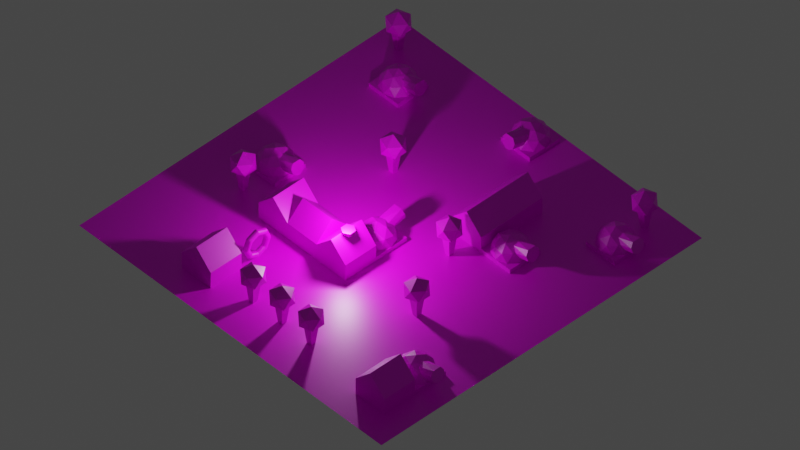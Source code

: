 # Source: assets.blend  (saved by Blender 2.93.21; exported with 4.5.12 LTS)
import bpy
from mathutils import Matrix  # noqa: F401  (used for matrix-valued properties, if any)

bpy.ops.wm.read_factory_settings(use_empty=True)
scene = bpy.context.scene
scene.name = 'Scene'

# ---- collections
col_collection = bpy.data.collections.new('Collection'); scene.collection.children.link(col_collection)

# ---- images (referenced by path relative to the original .blend; pixels are not part of the script)
import os
ASSET_DIR = os.environ.get("B2B_ASSET_DIR", "")  # directory of the original .blend (textures are referenced by path, not embedded)
HERE = os.path.dirname(os.path.abspath(__file__))  # packed textures are extracted next to this script under _unpacked/

def load_image(name, relpath, width, height, colorspace="sRGB"):
    """Load a texture the original file referenced (path relative to the .blend, or extracted next to this script)."""
    p = next((c for c in (os.path.join(HERE, relpath), os.path.join(ASSET_DIR, relpath)) if relpath and os.path.exists(c)), "")
    if p:
        img = bpy.data.images.load(p, check_existing=True)
        img.name = name
    else:  # same state as the original file: an image datablock whose file is absent (Cycles renders it pink)
        img = bpy.data.images.new(name, width, height)
        img.source = "FILE"
        img.filepath = "//" + (relpath or name)
    img.colorspace_settings.name = colorspace
    return img
img_sweet24_1x_png = load_image('sweet24-1x.png', 'sweet24-1x.png', 1024, 1024, 'sRGB')

# ---- materials (node trees are filled in below, after node groups)
mat_material = bpy.data.materials.new('Material')
mat_material.alpha_threshold = 0.0
mat_material.use_transparent_shadow = False
mat_material.line_color = (0.0, 0.0, 0.0, 1.0)

# ---- material node trees
mat_material.use_nodes = True; mat_material.node_tree.nodes.clear()
_N = mat_material.node_tree.nodes; _L = mat_material.node_tree.links
n0 = _N.new('ShaderNodeOutputMaterial'); n0.name = 'Material Output'; n0.location = (300, 300)
n1 = _N.new('ShaderNodeBsdfPrincipled'); n1.name = 'Principled BSDF'; n1.location = (10, 300)
n1.distribution = 'GGX'
n1.subsurface_method = 'BURLEY'
n1.inputs[2].default_value = 0.4
n1.inputs[3].default_value = 1.45
n1.inputs[27].default_value = (0.0, 0.0, 0.0, 1.0)
n1.inputs[28].default_value = 1.0
n2 = _N.new('ShaderNodeTexImage'); n2.name = 'Image Texture'; n2.location = (-280, 260)
n2.image = img_sweet24_1x_png
n2.interpolation = 'Closest'
_L.new(n1.outputs[0], n0.inputs[0])
_L.new(n2.outputs[0], n1.inputs[0])
n0.is_active_output = True

# ---- world
world_world = bpy.data.worlds.new('World'); scene.world = world_world
world_world.use_nodes = True; world_world.node_tree.nodes.clear()
_N = world_world.node_tree.nodes; _L = world_world.node_tree.links
n0 = _N.new('ShaderNodeOutputWorld'); n0.name = 'World Output'; n0.location = (300, 300)
n1 = _N.new('ShaderNodeBackground'); n1.name = 'Background'; n1.location = (10, 300)
n1.inputs[0].default_value = (0.05088, 0.05088, 0.05088, 1.0)
_L.new(n1.outputs[0], n0.inputs[0])
n0.is_active_output = True
world_world.color = (0.05088, 0.05088, 0.05088)
world_world.use_sun_shadow = False
world_world.sun_shadow_jitter_overblur = 0.0

# ---- cameras
cam_camera = bpy.data.cameras.new('Camera')
cam_camera.type = 'ORTHO'
cam_camera.clip_end = 100.0
cam_camera.lens = 37.0
cam_camera.ortho_scale = 37.91

# ---- lights
light_point = bpy.data.lights.new('Point', 'POINT')
light_point.transmission_factor = 0.0
light_point.energy = 1000.0
light_point.shadow_soft_size = 0.25
light_point.shadow_maximum_resolution = 0.006
light_point.use_absolute_resolution = True

# ---- meshes
me_cube = bpy.data.meshes.new('Cube')
me_cube.from_pydata([(1.397, 0.2693, 5.17), (0.4557, 0.3334, 3.999), (1.463, 0.449, 4.128), (1.541, 0.3859, 2.899), (1.585, 0.1171, 2.202), (1.585, -0.04775, 2.202), (1.541, -0.3166, 2.899), (1.463, -0.3796, 4.128), (1.397, -0.2, 5.17), (0.0, 0.0, -3.0), (0.2764, -0.8506, 2.789), (-0.7236, -0.5257, 2.789), (-0.7236, 0.5257, 2.789), (0.2764, 0.8506, 2.789), (0.0, 0.0, 5.0), (-0.1625, -0.5, -2.403), (0.4253, -0.309, -2.403), (0.2629, -0.809, -1.103), (0.8506, 0.0, -1.103), (0.4253, 0.309, -2.403), (-0.5257, 0.0, -2.403), (-0.6882, -0.5, -1.103), (-0.1625, 0.5, -2.403), (-0.6882, 0.5, -1.103), (0.2629, 0.809, -1.103), (0.9511, -0.309, 1.0), (0.9511, 0.309, 1.0), (0.0, -1.0, 1.0), (0.5878, -0.809, 1.0), (-0.9511, -0.309, 1.0), (-0.5878, -0.809, 1.0), (-0.5878, 0.809, 1.0), (-0.9511, 0.309, 1.0), (0.5878, 0.809, 1.0), (0.0, 1.0, 1.0), (0.6882, -0.5, 3.103), (-0.2629, -0.809, 3.103), (-0.8506, 0.0, 3.103), (-0.2629, 0.809, 3.103), (0.6882, 0.5, 3.103), (0.1625, -0.5, 4.403), (-0.4253, -0.309, 4.403), (-0.4253, 0.309, 4.403), (0.1625, 0.5, 4.403), (1.0, 1.0, 1.0), (1.0, 1.0, -1.0), (1.0, -1.0, 1.0), (1.0, -1.0, -1.0), (-1.0, 1.0, 1.0), (-1.0, 1.0, -1.0), (-1.0, -1.0, 1.0), (-1.0, -1.0, -1.0), (-0.5532, -0.6149, -1.0), (-0.6833, -0.5151, -1.0), (0.2788, 0.809, -1.0), (0.25, 0.8184, -1.0), (-0.6833, 0.5151, -1.0), (-0.7011, 0.4906, -1.0), (-0.7558, 0.3361, -1.0), (0.0861, 0.8227, -1.0), (-0.7011, -0.4906, -1.0), (-0.7558, -0.3361, -1.0), (-0.5532, 0.6149, -1.0), (0.0861, -0.8227, -1.0), (0.25, -0.8184, -1.0), (0.809, -0.1723, -1.0), (0.8556, -0.01513, -1.0), (0.4139, 0.7162, -1.0), (0.2788, -0.809, -1.0), (0.4139, -0.7162, -1.0), (0.8556, 0.01513, -1.0), (0.809, 0.1723, -1.0), (-0.8462, 0.0, -1.0), (0.6846, 0.4974, -1.0), (0.6846, -0.4974, -1.0), (-0.2615, 0.8048, -1.0), (-0.2615, -0.8048, -1.0), (-0.6809, 0.6809, 1.0), (0.4922, -0.2682, 4.004), (0.4842, -0.2621, 4.035), (0.4298, 0.03577, 4.482), (0.4545, 0.09808, 4.403), (0.4506, 0.2835, 4.079), (0.4309, 0.03329, 4.483), (0.4684, 0.0, 4.468), (0.4886, -0.05113, 4.403), (0.7189, -0.3861, 3.103), (0.7371, -0.3813, 3.028), (0.7567, -0.3717, 2.854), (0.6336, -0.3321, 3.539), (0.7047, 0.4556, 3.083), (0.7067, 0.455, 3.075), (0.7317, 0.4428, 2.853), (0.4578, 0.337, 3.965), (0.6657, 0.4309, 3.283), (0.845, 0.3469, 1.997), (0.8873, 0.2707, 1.833), (0.8666, -0.2788, 2.025), (0.9126, -0.1958, 1.847), (0.9346, 0.008541, 1.52), (0.9346, 0.06078, 1.52), (0.9282, 0.1841, 1.723), (0.9253, -0.1687, 1.812)], [], [(0, 2, 1), (2, 90, 94, 93, 1), (2, 3, 92, 91, 90), (3, 95, 92), (8, 7, 6, 5, 4, 3, 2, 0), (3, 4, 96, 95), (4, 100, 101, 96), (4, 5, 99, 100), (9, 16, 15), (9, 15, 20), (9, 20, 22), (9, 22, 19), (10, 35, 40), (11, 36, 41), (12, 37, 42), (13, 38, 43), (39, 13, 43), (43, 42, 14), (43, 38, 42), (38, 12, 42), (42, 41, 14), (42, 37, 41), (37, 11, 41), (41, 40, 14), (41, 36, 40), (36, 10, 40), (40, 85, 84, 14), (40, 35, 89, 78, 79, 85), (35, 87, 86, 89), (26, 39, 91, 92, 95, 96, 101), (26, 33, 39), (33, 13, 39), (34, 38, 13), (34, 31, 38), (31, 12, 38), (32, 37, 12), (32, 29, 37), (29, 11, 37), (30, 36, 11), (30, 27, 36), (27, 10, 36), (28, 35, 10), (28, 25, 35), (25, 102, 98, 97, 88, 87, 35), (33, 34, 13), (24, 59, 55), (31, 77, 32, 12), (23, 58, 57), (29, 30, 11), (21, 52, 53), (27, 28, 10), (17, 69, 68), (25, 26, 101, 100, 99, 102), (18, 71, 70), (19, 24, 67, 73), (19, 22, 24), (22, 75, 59, 24), (22, 23, 62, 75), (22, 20, 23), (20, 72, 58, 23), (20, 21, 61, 72), (20, 15, 21), (15, 76, 52, 21), (18, 19, 73, 71), (18, 16, 19), (16, 9, 19), (15, 17, 63, 76), (15, 16, 17), (16, 74, 69, 17), (44, 34, 33, 26, 25, 28, 27, 46), (47, 46, 27, 50, 51), (51, 50, 48, 49), (49, 45, 47, 66, 70, 71, 73, 67, 54, 55, 59, 75, 62, 56, 57, 58, 72), (45, 44, 46, 47), (49, 48, 34, 44, 45), (56, 62, 23), (61, 60, 53, 52, 76, 63, 64, 68, 69, 74, 65, 66, 47, 51, 49, 72), (64, 63, 17), (60, 61, 21), (32, 77, 31), (57, 56, 23), (70, 66, 18), (53, 60, 21), (66, 65, 18), (68, 64, 17), (54, 67, 24), (55, 54, 24), (27, 30, 29, 32, 31, 34, 48, 50), (65, 74, 16, 18), (81, 82, 93, 94, 39, 43), (97, 98, 5, 6), (82, 81, 80, 0, 1), (84, 83, 80, 81, 43, 14), (98, 102, 99, 5), (93, 82, 1), (88, 97, 6), (79, 78, 7, 8), (80, 83, 8, 0), (83, 84, 85, 79, 8), (94, 90, 91, 39), (78, 89, 86, 7), (86, 87, 88, 6, 7)])
_uv = me_cube.uv_layers.new(name='UVMap')
_uv.uv.foreach_set('vector', [0.3159, 0.5362, 0.3159, 0.5362, 0.3159, 0.5362, 0.3159, 0.5362, 0.3159, 0.5362, 0.3159, 0.5362, 0.3159, 0.5362, 0.3159, 0.5362, 0.3159, 0.5362, 0.3159, 0.5362, 0.3159, 0.5362, 0.3159, 0.5362, 0.3159, 0.5362, 0.3159, 0.5362, 0.3159, 0.5362, 0.3159, 0.5362, 0.3159, 0.5362, 0.3159, 0.5362, 0.3159, 0.5362, 0.3159, 0.5362, 0.3159, 0.5362, 0.3159, 0.5362, 0.3159, 0.5362, 0.3159, 0.5362, 0.3159, 0.5362, 0.3159, 0.5362, 0.3159, 0.5362, 0.3159, 0.5362, 0.3159, 0.5362, 0.3159, 0.5362, 0.3159, 0.5362, 0.3159, 0.5362, 0.3159, 0.5362, 0.3159, 0.5362, 0.3159, 0.5362, 0.3159, 0.5362, 0.2354, 0.633, 0.2354, 0.633, 0.2354, 0.633, 0.2354, 0.633, 0.2354, 0.633, 0.2354, 0.633, 0.2354, 0.633, 0.2354, 0.633, 0.2354, 0.633, 0.2354, 0.633, 0.2354, 0.633, 0.2354, 0.633, 0.2354, 0.633, 0.2354, 0.633, 0.2354, 0.633, 0.2354, 0.633, 0.2354, 0.633, 0.2354, 0.633, 0.2354, 0.633, 0.2354, 0.633, 0.2354, 0.633, 0.2354, 0.633, 0.2354, 0.633, 0.2354, 0.633, 0.2354, 0.633, 0.2354, 0.633, 0.2354, 0.633, 0.2354, 0.633, 0.2354, 0.633, 0.2354, 0.633, 0.2354, 0.633, 0.2354, 0.633, 0.2354, 0.633, 0.2354, 0.633, 0.2354, 0.633, 0.2354, 0.633, 0.2354, 0.633, 0.2354, 0.633, 0.2354, 0.633, 0.2354, 0.633, 0.2354, 0.633, 0.2354, 0.633, 0.2354, 0.633, 0.2354, 0.633, 0.2354, 0.633, 0.2354, 0.633, 0.2354, 0.633, 0.2354, 0.633, 0.2354, 0.633, 0.2354, 0.633, 0.2354, 0.633, 0.2354, 0.633, 0.2354, 0.633, 0.2354, 0.633, 0.2354, 0.633, 0.2354, 0.633, 0.2354, 0.633, 0.2354, 0.633, 0.2354, 0.633, 0.2354, 0.633, 0.2354, 0.633, 0.2354, 0.633, 0.2354, 0.633, 0.2354, 0.633, 0.2354, 0.633, 0.2354, 0.633, 0.2354, 0.633, 0.2354, 0.633, 0.2354, 0.633, 0.2354, 0.633, 0.2354, 0.633, 0.2354, 0.633, 0.2354, 0.633, 0.2354, 0.633, 0.2354, 0.633, 0.2354, 0.633, 0.2354, 0.633, 0.2354, 0.633, 0.2354, 0.633, 0.2354, 0.633, 0.2354, 0.633, 0.2354, 0.633, 0.2354, 0.633, 0.2354, 0.633, 0.2354, 0.633, 0.2354, 0.633, 0.2354, 0.633, 0.2354, 0.633, 0.2354, 0.633, 0.2354, 0.633, 0.2354, 0.633, 0.2354, 0.633, 0.2354, 0.633, 0.2354, 0.633, 0.2354, 0.633, 0.2354, 0.633, 0.2354, 0.633, 0.2354, 0.633, 0.2354, 0.633, 0.2354, 0.633, 0.2354, 0.633, 0.2354, 0.633, 0.2354, 0.633, 0.2354, 0.633, 0.2354, 0.633, 0.2354, 0.633, 0.2354, 0.633, 0.2354, 0.633, 0.2354, 0.633, 0.2354, 0.633, 0.2354, 0.633, 0.2354, 0.633, 0.2354, 0.633, 0.2354, 0.633, 0.2354, 0.633, 0.2354, 0.633, 0.2354, 0.633, 0.2354, 0.633, 0.2354, 0.633, 0.2354, 0.633, 0.2354, 0.633, 0.2354, 0.633, 0.2354, 0.633, 0.2354, 0.633, 0.2354, 0.633, 0.2354, 0.633, 0.2354, 0.633, 0.2354, 0.633, 0.2354, 0.633, 0.2354, 0.633, 0.2354, 0.633, 0.2354, 0.633, 0.2354, 0.633, 0.2354, 0.633, 0.2354, 0.633, 0.2354, 0.633, 0.2354, 0.633, 0.2354, 0.633, 0.2354, 0.633, 0.2354, 0.633, 0.2354, 0.633, 0.2354, 0.633, 0.2354, 0.633, 0.2354, 0.633, 0.2354, 0.633, 0.2354, 0.633, 0.2354, 0.633, 0.2354, 0.633, 0.2354, 0.633, 0.2354, 0.633, 0.2354, 0.633, 0.2354, 0.633, 0.2354, 0.633, 0.2354, 0.633, 0.2354, 0.633, 0.2354, 0.633, 0.2354, 0.633, 0.2354, 0.633, 0.2354, 0.633, 0.2354, 0.633, 0.2354, 0.633, 0.2354, 0.633, 0.2354, 0.633, 0.2354, 0.633, 0.2354, 0.633, 0.2354, 0.633, 0.2354, 0.633, 0.2354, 0.633, 0.2354, 0.633, 0.2354, 0.633, 0.2354, 0.633, 0.2354, 0.633, 0.2354, 0.633, 0.2354, 0.633, 0.2354, 0.633, 0.2354, 0.633, 0.2354, 0.633, 0.2354, 0.633, 0.2354, 0.633, 0.2354, 0.633, 0.2354, 0.633, 0.2354, 0.633, 0.2354, 0.633, 0.2354, 0.633, 0.2354, 0.633, 0.2354, 0.633, 0.2354, 0.633, 0.2354, 0.633, 0.2354, 0.633, 0.2354, 0.633, 0.2354, 0.633, 0.2354, 0.633, 0.2354, 0.633, 0.2354, 0.633, 0.2354, 0.633, 0.2354, 0.633, 0.2354, 0.633, 0.2354, 0.633, 0.2354, 0.633, 0.2354, 0.633, 0.2354, 0.633, 0.2354, 0.633, 0.2354, 0.633, 0.2354, 0.633, 0.2354, 0.633, 0.2354, 0.633, 0.2354, 0.633, 0.2354, 0.633, 0.2354, 0.633, 0.7319, 0.4795, 0.7319, 0.4795, 0.7319, 0.4795, 0.7319, 0.4795, 0.7319, 0.4795, 0.7319, 0.4795, 0.7319, 0.4795, 0.7319, 0.4795, 0.7319, 0.4795, 0.7319, 0.4795, 0.7319, 0.4795, 0.7319, 0.4795, 0.7319, 0.4795, 0.7319, 0.4795, 0.7319, 0.4795, 0.7319, 0.4795, 0.7319, 0.4795, 0.7319, 0.4795, 0.7319, 0.4795, 0.7319, 0.4795, 0.7319, 0.4795, 0.7319, 0.4795, 0.7319, 0.4795, 0.7319, 0.4795, 0.7319, 0.4795, 0.7319, 0.4795, 0.7319, 0.4795, 0.7319, 0.4795, 0.7319, 0.4795, 0.7319, 0.4795, 0.7319, 0.4795, 0.7319, 0.4795, 0.7319, 0.4795, 0.7319, 0.4795, 0.7319, 0.4795, 0.7319, 0.4795, 0.7319, 0.4795, 0.7319, 0.4795, 0.7319, 0.4795, 0.7319, 0.4795, 0.7319, 0.4795, 0.7319, 0.4795, 0.7319, 0.4795, 0.2354, 0.633, 0.2354, 0.633, 0.2354, 0.633, 0.7319, 0.4795, 0.7319, 0.4795, 0.7319, 0.4795, 0.7319, 0.4795, 0.7319, 0.4795, 0.7319, 0.4795, 0.7319, 0.4795, 0.7319, 0.4795, 0.7319, 0.4795, 0.7319, 0.4795, 0.7319, 0.4795, 0.7319, 0.4795, 0.7319, 0.4795, 0.7319, 0.4795, 0.7319, 0.4795, 0.7319, 0.4795, 0.2354, 0.633, 0.2354, 0.633, 0.2354, 0.633, 0.2354, 0.633, 0.2354, 0.633, 0.2354, 0.633, 0.2354, 0.633, 0.2354, 0.633, 0.2354, 0.633, 0.2354, 0.633, 0.2354, 0.633, 0.2354, 0.633, 0.2354, 0.633, 0.2354, 0.633, 0.2354, 0.633, 0.2354, 0.633, 0.2354, 0.633, 0.2354, 0.633, 0.2354, 0.633, 0.2354, 0.633, 0.2354, 0.633, 0.2354, 0.633, 0.2354, 0.633, 0.2354, 0.633, 0.2354, 0.633, 0.2354, 0.633, 0.2354, 0.633, 0.2354, 0.633, 0.2354, 0.633, 0.2354, 0.633, 0.7319, 0.4795, 0.7319, 0.4795, 0.7319, 0.4795, 0.7319, 0.4795, 0.7319, 0.4795, 0.7319, 0.4795, 0.7319, 0.4795, 0.7319, 0.4795, 0.2354, 0.633, 0.2354, 0.633, 0.2354, 0.633, 0.2354, 0.633, 0.2354, 0.633, 0.2354, 0.633, 0.2354, 0.633, 0.2354, 0.633, 0.2354, 0.633, 0.2354, 0.633, 0.3159, 0.5362, 0.3159, 0.5362, 0.3159, 0.5362, 0.3159, 0.5362, 0.3159, 0.5362, 0.3159, 0.5363, 0.3159, 0.5362, 0.3159, 0.5362, 0.3159, 0.5362, 0.2354, 0.633, 0.2354, 0.633, 0.2354, 0.633, 0.2354, 0.633, 0.2354, 0.633, 0.2354, 0.633, 0.3159, 0.5362, 0.3159, 0.5362, 0.3159, 0.5362, 0.3159, 0.5362, 0.3159, 0.5362, 0.3159, 0.5362, 0.3159, 0.5362, 0.3159, 0.5362, 0.3159, 0.5362, 0.3159, 0.5362, 0.3159, 0.5362, 0.3159, 0.5362, 0.3159, 0.5362, 0.3159, 0.5362, 0.3159, 0.5362, 0.3159, 0.5362, 0.3159, 0.5362, 0.3159, 0.5362, 0.3159, 0.5362, 0.3159, 0.5362, 0.3159, 0.5362, 0.3159, 0.5362, 0.3159, 0.5362, 0.2354, 0.633, 0.2354, 0.633, 0.2354, 0.633, 0.2354, 0.633, 0.3159, 0.5362, 0.3159, 0.5362, 0.3159, 0.5362, 0.3159, 0.5362, 0.3159, 0.5362, 0.3159, 0.5362, 0.3159, 0.5362, 0.3159, 0.5362, 0.3159, 0.5362])
me_cube.materials.append(mat_material)
me_cube.use_remesh_preserve_volume = False
me_cube.use_remesh_preserve_attributes = False
me_cube.use_mirror_vertex_groups = False
me_cube.update()
me_icosphere_001 = bpy.data.meshes.new('Icosphere.001')
me_icosphere_001.from_pydata([(0.0, 0.0, -1.0), (0.7236, -0.5257, -0.4472), (-0.2764, -0.8506, -0.4472), (-0.8944, 0.0, -0.4472), (-0.2764, 0.8506, -0.4472), (0.7236, 0.5257, -0.4472), (0.2764, -0.8506, 0.4472), (-0.7236, -0.5257, 0.4472), (-0.7236, 0.5257, 0.4472), (0.2764, 0.8506, 0.4472), (0.8944, 0.0, 0.4472), (0.0, 0.0, 1.0)], [], [(0, 1, 2), (1, 0, 5), (0, 2, 3), (0, 3, 4), (0, 4, 5), (1, 5, 10), (2, 1, 6), (3, 2, 7), (4, 3, 8), (5, 4, 9), (1, 10, 6), (2, 6, 7), (3, 7, 8), (4, 8, 9), (5, 9, 10), (6, 10, 11), (7, 6, 11), (8, 7, 11), (9, 8, 11), (10, 9, 11)])
_uv = me_icosphere_001.uv_layers.new(name='UVMap')
_uv.uv.foreach_set('vector', [0.9675, 0.4724, 0.9675, 0.4724, 0.9675, 0.4724, 0.9675, 0.4724, 0.9675, 0.4724, 0.9675, 0.4724, 0.9675, 0.4724, 0.9675, 0.4724, 0.9675, 0.4724, 0.9675, 0.4724, 0.9675, 0.4724, 0.9675, 0.4724, 0.9675, 0.4724, 0.9675, 0.4724, 0.9675, 0.4724, 0.9675, 0.4724, 0.9675, 0.4724, 0.9675, 0.4724, 0.9675, 0.4724, 0.9675, 0.4724, 0.9675, 0.4724, 0.9675, 0.4724, 0.9675, 0.4724, 0.9675, 0.4724, 0.9675, 0.4724, 0.9675, 0.4724, 0.9675, 0.4724, 0.9675, 0.4724, 0.9675, 0.4724, 0.9675, 0.4724, 0.9675, 0.4724, 0.9675, 0.4724, 0.9675, 0.4724, 0.9675, 0.4724, 0.9675, 0.4724, 0.9675, 0.4724, 0.9675, 0.4724, 0.9675, 0.4724, 0.9675, 0.4724, 0.9675, 0.4724, 0.9675, 0.4724, 0.9675, 0.4724, 0.9675, 0.4724, 0.9675, 0.4724, 0.9675, 0.4724, 0.9675, 0.4724, 0.9675, 0.4724, 0.9675, 0.4724, 0.9675, 0.4724, 0.9675, 0.4724, 0.9675, 0.4724, 0.9675, 0.4724, 0.9675, 0.4724, 0.9675, 0.4724, 0.9675, 0.4724, 0.9675, 0.4724, 0.9675, 0.4724, 0.9675, 0.4724, 0.9675, 0.4724, 0.9675, 0.4724])
me_icosphere_001.materials.append(mat_material)
me_icosphere_001.use_remesh_fix_poles = True
me_icosphere_001.use_remesh_preserve_attributes = False
me_icosphere_001.update()
me_cone = bpy.data.meshes.new('Cone')
me_cone.from_pydata([(1.054e-07, 0.3751, -2.148), (0.3249, 0.1876, -2.148), (0.3249, -0.1876, -2.148), (7.257e-08, -0.3751, -2.148), (-0.3249, -0.1876, -2.148), (-0.3249, 0.1876, -2.148), (1.054e-07, -5.321e-09, -1.398)], [], [(0, 6, 1), (1, 6, 2), (2, 6, 3), (3, 6, 4), (0, 1, 2, 3, 4, 5), (4, 6, 5), (5, 6, 0)])
_uv = me_cone.uv_layers.new(name='UVMap')
_uv.uv.foreach_set('vector', [0.5607, 0.4862, 0.5607, 0.4862, 0.5607, 0.4862, 0.5607, 0.4862, 0.5607, 0.4862, 0.5607, 0.4862, 0.5607, 0.4862, 0.5607, 0.4862, 0.5607, 0.4862, 0.5607, 0.4862, 0.5607, 0.4862, 0.5607, 0.4862, 0.5607, 0.4862, 0.5607, 0.4862, 0.5607, 0.4862, 0.5607, 0.4862, 0.5607, 0.4862, 0.5607, 0.4862, 0.5607, 0.4862, 0.5607, 0.4862, 0.5607, 0.4862, 0.5607, 0.4862, 0.5607, 0.4862, 0.5607, 0.4862])
me_cone.materials.append(mat_material)
me_cone.use_remesh_fix_poles = True
me_cone.use_remesh_preserve_attributes = False
me_cone.update()
me_cube_001 = bpy.data.meshes.new('Cube.001')
me_cube_001.from_pydata([(-1.0, -1.0, -1.0), (-1.0, -1.0, 0.0), (-1.0, 1.0, -1.0), (-1.0, 1.0, 0.0), (1.0, -1.0, -1.0), (1.0, -1.0, 0.0), (1.0, 1.0, -1.0), (1.0, 1.0, 0.0), (0.0, 1.0, -1.0), (0.0, 1.0, 1.0), (0.0, -1.0, -1.0), (0.0, -1.0, 1.0)], [], [(0, 1, 3, 2), (8, 9, 7, 6), (6, 7, 5, 4), (10, 11, 1, 0), (8, 6, 4, 10), (9, 3, 1, 11), (7, 9, 11, 5), (2, 8, 10, 0), (4, 5, 11, 10), (2, 3, 9, 8)])
_uv = me_cube_001.uv_layers.new(name='UVMap')
_uv.uv.foreach_set('vector', [0.8125, 0.625, 0.8125, 0.625, 0.8125, 0.625, 0.8125, 0.625, 0.8186, 0.1919, 0.8189, 0.7768, 0.799, 0.7823, 0.7987, 0.1974, 0.8125, 0.625, 0.8125, 0.625, 0.8125, 0.625, 0.8125, 0.625, 0.8186, 0.1919, 0.8189, 0.7768, 0.799, 0.7823, 0.7987, 0.1974, 0.25, 0.5, 0.375, 0.5, 0.375, 0.75, 0.25, 0.75, 0.4, 0.4, 0.475, 0.4, 0.475, 0.6, 0.4, 0.6, 0.4, 0.4, 0.475, 0.4, 0.475, 0.6, 0.4, 0.6, 0.125, 0.5, 0.25, 0.5, 0.25, 0.75, 0.125, 0.75, 0.8186, 0.1919, 0.8189, 0.7768, 0.799, 0.7823, 0.7987, 0.1974, 0.8186, 0.1919, 0.8189, 0.7768, 0.799, 0.7823, 0.7987, 0.1974])
me_cube_001.materials.append(mat_material)
me_cube_001.use_remesh_fix_poles = True
me_cube_001.use_remesh_preserve_attributes = False
me_cube_001.update()
me_torus = bpy.data.meshes.new('Torus')
me_torus.from_pydata([(1.25, 0.0, 0.0), (1.217, 0.0, 0.125), (1.125, 0.0, 0.2165), (1.0, 0.0, 0.25), (0.875, 0.0, 0.2165), (0.7835, 0.0, 0.125), (0.75, 0.0, 3.062e-17), (0.7835, 0.0, -0.125), (0.875, 0.0, -0.2165), (1.0, 0.0, -0.25), (1.125, 0.0, -0.2165), (1.217, 0.0, -0.125), (0.8839, 0.8839, 0.0), (0.8602, 0.8602, 0.125), (0.7955, 0.7955, 0.2165), (0.7071, 0.7071, 0.25), (0.6187, 0.6187, 0.2165), (0.554, 0.554, 0.125), (0.5303, 0.5303, 3.062e-17), (0.554, 0.554, -0.125), (0.6187, 0.6187, -0.2165), (0.7071, 0.7071, -0.25), (0.7955, 0.7955, -0.2165), (0.8602, 0.8602, -0.125), (9.437e-08, 1.25, 0.0), (9.184e-08, 1.217, 0.125), (8.494e-08, 1.125, 0.2165), (7.55e-08, 1.0, 0.25), (6.606e-08, 0.875, 0.2165), (5.915e-08, 0.7835, 0.125), (5.662e-08, 0.75, 3.062e-17), (5.915e-08, 0.7835, -0.125), (6.606e-08, 0.875, -0.2165), (7.55e-08, 1.0, -0.25), (8.494e-08, 1.125, -0.2165), (9.184e-08, 1.217, -0.125), (-0.8839, 0.8839, 0.0), (-0.8602, 0.8602, 0.125), (-0.7955, 0.7955, 0.2165), (-0.7071, 0.7071, 0.25), (-0.6187, 0.6187, 0.2165), (-0.554, 0.554, 0.125), (-0.5303, 0.5303, 3.062e-17), (-0.554, 0.554, -0.125), (-0.6187, 0.6187, -0.2165), (-0.7071, 0.7071, -0.25), (-0.7955, 0.7955, -0.2165), (-0.8602, 0.8602, -0.125), (-1.25, 1.093e-07, 0.0), (-1.217, 1.064e-07, 0.125), (-1.125, 9.835e-08, 0.2165), (-1.0, 8.742e-08, 0.25), (-0.875, 7.649e-08, 0.2165), (-0.7835, 6.85e-08, 0.125), (-0.75, 6.557e-08, 3.062e-17), (-0.7835, 6.85e-08, -0.125), (-0.875, 7.649e-08, -0.2165), (-1.0, 8.742e-08, -0.25), (-1.125, 9.835e-08, -0.2165), (-1.217, 1.064e-07, -0.125), (-0.8839, -0.8839, 0.0), (-0.8602, -0.8602, 0.125), (-0.7955, -0.7955, 0.2165), (-0.7071, -0.7071, 0.25), (-0.6187, -0.6187, 0.2165), (-0.554, -0.554, 0.125), (-0.5303, -0.5303, 3.062e-17), (-0.554, -0.554, -0.125), (-0.6187, -0.6187, -0.2165), (-0.7071, -0.7071, -0.25), (-0.7955, -0.7955, -0.2165), (-0.8602, -0.8602, -0.125), (9.437e-08, -1.25, 0.0), (9.184e-08, -1.217, 0.125), (8.494e-08, -1.125, 0.2165), (7.55e-08, -1.0, 0.25), (6.606e-08, -0.875, 0.2165), (5.915e-08, -0.7835, 0.125), (5.662e-08, -0.75, 3.062e-17), (5.915e-08, -0.7835, -0.125), (6.606e-08, -0.875, -0.2165), (7.55e-08, -1.0, -0.25), (8.494e-08, -1.125, -0.2165), (9.184e-08, -1.217, -0.125), (0.8839, -0.8839, 0.0), (0.8602, -0.8602, 0.125), (0.7955, -0.7955, 0.2165), (0.7071, -0.7071, 0.25), (0.6187, -0.6187, 0.2165), (0.554, -0.554, 0.125), (0.5303, -0.5303, 3.062e-17), (0.554, -0.554, -0.125), (0.6187, -0.6187, -0.2165), (0.7071, -0.7071, -0.25), (0.7955, -0.7955, -0.2165), (0.8602, -0.8602, -0.125)], [], [(0, 12, 13, 1), (1, 13, 14, 2), (2, 14, 15, 3), (3, 15, 16, 4), (4, 16, 17, 5), (5, 17, 18, 6), (6, 18, 19, 7), (7, 19, 20, 8), (8, 20, 21, 9), (9, 21, 22, 10), (10, 22, 23, 11), (11, 23, 12, 0), (12, 24, 25, 13), (13, 25, 26, 14), (14, 26, 27, 15), (15, 27, 28, 16), (16, 28, 29, 17), (17, 29, 30, 18), (18, 30, 31, 19), (19, 31, 32, 20), (20, 32, 33, 21), (21, 33, 34, 22), (22, 34, 35, 23), (23, 35, 24, 12), (24, 36, 37, 25), (25, 37, 38, 26), (26, 38, 39, 27), (27, 39, 40, 28), (28, 40, 41, 29), (29, 41, 42, 30), (30, 42, 43, 31), (31, 43, 44, 32), (32, 44, 45, 33), (33, 45, 46, 34), (34, 46, 47, 35), (35, 47, 36, 24), (36, 48, 49, 37), (37, 49, 50, 38), (38, 50, 51, 39), (39, 51, 52, 40), (40, 52, 53, 41), (41, 53, 54, 42), (42, 54, 55, 43), (43, 55, 56, 44), (44, 56, 57, 45), (45, 57, 58, 46), (46, 58, 59, 47), (47, 59, 48, 36), (48, 60, 61, 49), (49, 61, 62, 50), (50, 62, 63, 51), (51, 63, 64, 52), (52, 64, 65, 53), (53, 65, 66, 54), (54, 66, 67, 55), (55, 67, 68, 56), (56, 68, 69, 57), (57, 69, 70, 58), (58, 70, 71, 59), (59, 71, 60, 48), (60, 72, 73, 61), (61, 73, 74, 62), (62, 74, 75, 63), (63, 75, 76, 64), (64, 76, 77, 65), (65, 77, 78, 66), (66, 78, 79, 67), (67, 79, 80, 68), (68, 80, 81, 69), (69, 81, 82, 70), (70, 82, 83, 71), (71, 83, 72, 60), (72, 84, 85, 73), (73, 85, 86, 74), (74, 86, 87, 75), (75, 87, 88, 76), (76, 88, 89, 77), (77, 89, 90, 78), (78, 90, 91, 79), (79, 91, 92, 80), (80, 92, 93, 81), (81, 93, 94, 82), (82, 94, 95, 83), (83, 95, 84, 72), (84, 0, 1, 85), (85, 1, 2, 86), (86, 2, 3, 87), (87, 3, 4, 88), (88, 4, 5, 89), (89, 5, 6, 90), (90, 6, 7, 91), (91, 7, 8, 92), (92, 8, 9, 93), (93, 9, 10, 94), (94, 10, 11, 95), (95, 11, 0, 84)])
_uv = me_torus.uv_layers.new(name='UVMap')
_uv.uv.foreach_set('vector', [0.8969, 0.5, 0.8969, 0.5, 0.8969, 0.5, 0.8969, 0.5, 0.8969, 0.5, 0.8969, 0.5, 0.8969, 0.5, 0.8969, 0.5, 0.8969, 0.5, 0.8969, 0.5, 0.8969, 0.5, 0.8969, 0.5, 0.8969, 0.5, 0.8969, 0.5, 0.8969, 0.5, 0.8969, 0.5, 0.8969, 0.5, 0.8969, 0.5, 0.8969, 0.5, 0.8969, 0.5, 0.8969, 0.5, 0.8969, 0.5, 0.8969, 0.5, 0.8969, 0.5, 0.8969, 0.5, 0.8969, 0.5, 0.8969, 0.5, 0.8969, 0.5, 0.8969, 0.5, 0.8969, 0.5, 0.8969, 0.5, 0.8969, 0.5, 0.8969, 0.5, 0.8969, 0.5, 0.8969, 0.5, 0.8969, 0.5, 0.8969, 0.5, 0.8969, 0.5, 0.8969, 0.5, 0.8969, 0.5, 0.8969, 0.5, 0.8969, 0.5, 0.8969, 0.5, 0.8969, 0.5, 0.8969, 0.5, 0.8969, 0.5, 0.8969, 0.5, 0.8969, 0.5, 0.8969, 0.5, 0.8969, 0.5, 0.8969, 0.5, 0.8969, 0.5, 0.8969, 0.5, 0.8969, 0.5, 0.8969, 0.5, 0.8969, 0.5, 0.8969, 0.5, 0.8969, 0.5, 0.8969, 0.5, 0.8969, 0.5, 0.8969, 0.5, 0.8969, 0.5, 0.8969, 0.5, 0.8969, 0.5, 0.8969, 0.5, 0.8969, 0.5, 0.8969, 0.5, 0.8969, 0.5, 0.8969, 0.5, 0.8969, 0.5, 0.8969, 0.5, 0.8969, 0.5, 0.8969, 0.5, 0.8969, 0.5, 0.8969, 0.5, 0.8969, 0.5, 0.8969, 0.5, 0.8969, 0.5, 0.8969, 0.5, 0.8969, 0.5, 0.8969, 0.5, 0.8969, 0.5, 0.8969, 0.5, 0.8969, 0.5, 0.8969, 0.5, 0.8969, 0.5, 0.8969, 0.5, 0.8969, 0.5, 0.8969, 0.5, 0.8969, 0.5, 0.8969, 0.5, 0.8969, 0.5, 0.8969, 0.5, 0.8969, 0.5, 0.8969, 0.5, 0.8969, 0.5, 0.8969, 0.5, 0.8969, 0.5, 0.8969, 0.5, 0.8969, 0.5, 0.8969, 0.5, 0.8969, 0.5, 0.8969, 0.5, 0.8969, 0.5, 0.8969, 0.5, 0.8969, 0.5, 0.8969, 0.5, 0.8969, 0.5, 0.8969, 0.5, 0.8969, 0.5, 0.8969, 0.5, 0.8969, 0.5, 0.8969, 0.5, 0.8969, 0.5, 0.8969, 0.5, 0.8969, 0.5, 0.8969, 0.5, 0.8969, 0.5, 0.8969, 0.5, 0.8969, 0.5, 0.8969, 0.5, 0.8969, 0.5, 0.8969, 0.5, 0.8969, 0.5, 0.8969, 0.5, 0.8969, 0.5, 0.8969, 0.5, 0.8969, 0.5, 0.8969, 0.5, 0.8969, 0.5, 0.8969, 0.5, 0.8969, 0.5, 0.8969, 0.5, 0.8969, 0.5, 0.8969, 0.5, 0.8969, 0.5, 0.8969, 0.5, 0.8969, 0.5, 0.8969, 0.5, 0.8969, 0.5, 0.8969, 0.5, 0.8969, 0.5, 0.8969, 0.5, 0.8969, 0.5, 0.8969, 0.5, 0.8969, 0.5, 0.8969, 0.5, 0.8969, 0.5, 0.8969, 0.5, 0.8969, 0.5, 0.8969, 0.5, 0.8969, 0.5, 0.8969, 0.5, 0.8969, 0.5, 0.8969, 0.5, 0.8969, 0.5, 0.8969, 0.5, 0.8969, 0.5, 0.8969, 0.5, 0.8969, 0.5, 0.8969, 0.5, 0.8969, 0.5, 0.8969, 0.5, 0.8969, 0.5, 0.8969, 0.5, 0.8969, 0.5, 0.8969, 0.5, 0.8969, 0.5, 0.8969, 0.5, 0.8969, 0.5, 0.8969, 0.5, 0.8969, 0.5, 0.8969, 0.5, 0.8969, 0.5, 0.8969, 0.5, 0.8969, 0.5, 0.8969, 0.5, 0.8969, 0.5, 0.8969, 0.5, 0.8969, 0.5, 0.8969, 0.5, 0.8969, 0.5, 0.8969, 0.5, 0.8969, 0.5, 0.8969, 0.5, 0.8969, 0.5, 0.8969, 0.5, 0.8969, 0.5, 0.8969, 0.5, 0.8969, 0.5, 0.8969, 0.5, 0.8969, 0.5, 0.8969, 0.5, 0.8969, 0.5, 0.8969, 0.5, 0.8969, 0.5, 0.8969, 0.5, 0.8969, 0.5, 0.8969, 0.5, 0.8969, 0.5, 0.8969, 0.5, 0.8969, 0.5, 0.8969, 0.5, 0.8969, 0.5, 0.8969, 0.5, 0.8969, 0.5, 0.8969, 0.5, 0.8969, 0.5, 0.8969, 0.5, 0.8969, 0.5, 0.8969, 0.5, 0.8969, 0.5, 0.8969, 0.5, 0.8969, 0.5, 0.8969, 0.5, 0.8969, 0.5, 0.8969, 0.5, 0.8969, 0.5, 0.8969, 0.5, 0.8969, 0.5, 0.8969, 0.5, 0.8969, 0.5, 0.8969, 0.5, 0.8969, 0.5, 0.8969, 0.5, 0.8969, 0.5, 0.8969, 0.5, 0.8969, 0.5, 0.8969, 0.5, 0.8969, 0.5, 0.8969, 0.5, 0.8969, 0.5, 0.8969, 0.5, 0.8969, 0.5, 0.8969, 0.5, 0.8969, 0.5, 0.8969, 0.5, 0.8969, 0.5, 0.8969, 0.5, 0.8969, 0.5, 0.8969, 0.5, 0.8969, 0.5, 0.8969, 0.5, 0.8969, 0.5, 0.8969, 0.5, 0.8969, 0.5, 0.8969, 0.5, 0.8969, 0.5, 0.8969, 0.5, 0.8969, 0.5, 0.8969, 0.5, 0.8969, 0.5, 0.8969, 0.5, 0.8969, 0.5, 0.8969, 0.5, 0.8969, 0.5, 0.8969, 0.5, 0.8969, 0.5, 0.8969, 0.5, 0.8969, 0.5, 0.8969, 0.5, 0.8969, 0.5, 0.8969, 0.5, 0.8969, 0.5, 0.8969, 0.5, 0.8969, 0.5, 0.8969, 0.5, 0.8969, 0.5, 0.8969, 0.5, 0.8969, 0.5, 0.8969, 0.5, 0.8969, 0.5, 0.8969, 0.5, 0.8969, 0.5, 0.8969, 0.5, 0.8969, 0.5, 0.8969, 0.5, 0.8969, 0.5, 0.8969, 0.5, 0.8969, 0.5, 0.8969, 0.5, 0.8969, 0.5, 0.8969, 0.5, 0.8969, 0.5, 0.8969, 0.5, 0.8969, 0.5, 0.8969, 0.5, 0.8969, 0.5, 0.8969, 0.5, 0.8969, 0.5, 0.8969, 0.5, 0.8969, 0.5, 0.8969, 0.5, 0.8969, 0.5, 0.8969, 0.5, 0.8969, 0.5, 0.8969, 0.5, 0.8969, 0.5, 0.8969, 0.5, 0.8969, 0.5, 0.8969, 0.5, 0.8969, 0.5, 0.8969, 0.5, 0.8969, 0.5, 0.8969, 0.5, 0.8969, 0.5, 0.8969, 0.5, 0.8969, 0.5, 0.8969, 0.5, 0.8969, 0.5, 0.8969, 0.5, 0.8969, 0.5, 0.8969, 0.5, 0.8969, 0.5, 0.8969, 0.5, 0.8969, 0.5, 0.8969, 0.5, 0.8969, 0.5, 0.8969, 0.5, 0.8969, 0.5, 0.8969, 0.5, 0.8969, 0.5, 0.8969, 0.5, 0.8969, 0.5, 0.8969, 0.5, 0.8969, 0.5, 0.8969, 0.5, 0.8969, 0.5, 0.8969, 0.5, 0.8969, 0.5, 0.8969, 0.5, 0.8969, 0.5, 0.8969, 0.5, 0.8969, 0.5, 0.8969, 0.5, 0.8969, 0.5, 0.8969, 0.5, 0.8969, 0.5, 0.8969, 0.5, 0.8969, 0.5, 0.8969, 0.5, 0.8969, 0.5, 0.8969, 0.5, 0.8969, 0.5, 0.8969, 0.5, 0.8969, 0.5, 0.8969, 0.5, 0.8969, 0.5, 0.8969, 0.5, 0.8969, 0.5, 0.8969, 0.5, 0.8969, 0.5, 0.8969, 0.5, 0.8969, 0.5, 0.8969, 0.5, 0.8969, 0.5, 0.8969, 0.5, 0.8969, 0.5, 0.8969, 0.5, 0.8969, 0.5, 0.8969, 0.5, 0.8969, 0.5, 0.8969, 0.5, 0.8969, 0.5, 0.8969, 0.5, 0.8969, 0.5, 0.8969, 0.5, 0.8969, 0.5, 0.8969, 0.5, 0.8969, 0.5, 0.8969, 0.5, 0.8969, 0.5, 0.8969, 0.5, 0.8969, 0.5, 0.8969, 0.5, 0.8969, 0.5, 0.8969, 0.5, 0.8969, 0.5, 0.8969, 0.5, 0.8969, 0.5, 0.8969, 0.5, 0.8969, 0.5, 0.8969, 0.5, 0.8969, 0.5])
me_torus.materials.append(mat_material)
me_torus.use_remesh_fix_poles = True
me_torus.use_remesh_preserve_attributes = False
me_torus.update()
me_plane = bpy.data.meshes.new('Plane')
me_plane.from_pydata([(-1.0, -1.0, 0.0), (1.0, -1.0, 0.0), (-1.0, 1.0, 0.0), (1.0, 1.0, 0.0)], [], [(0, 1, 3, 2)])
_uv = me_plane.uv_layers.new(name='UVMap')
_uv.uv.foreach_set('vector', [0.0625, 0.5625, 0.0625, 0.5625, 0.0625, 0.5625, 0.0625, 0.5625])
me_plane.materials.append(mat_material)
me_plane.use_remesh_fix_poles = True
me_plane.use_remesh_preserve_attributes = False
me_plane.update()
me_cube_002 = bpy.data.meshes.new('Cube.002')
me_cube_002.from_pydata([(-0.1, -0.1, 0.0), (-0.2, -0.2, 1.0), (-0.1, 0.1, 0.0), (-0.2, 0.2, 1.0), (0.1, -0.1, 0.0), (0.2, -0.2, 1.0), (0.1, 0.1, 0.0), (0.2, 0.2, 1.0), (-7.451e-09, 2.254e-09, 0.6153), (0.3508, -0.2548, 0.8832), (-0.134, -0.4123, 0.8832), (-0.4336, 2.254e-09, 0.8832), (-0.134, 0.4123, 0.8832), (0.3508, 0.2548, 0.8832), (0.134, -0.4123, 1.317), (-0.3508, -0.2548, 1.317), (-0.3508, 0.2548, 1.317), (0.134, 0.4123, 1.317), (0.4336, 2.254e-09, 1.317), (-7.451e-09, 2.254e-09, 1.585)], [], [(0, 1, 3, 2), (2, 3, 7, 6), (6, 7, 5, 4), (4, 5, 1, 0), (2, 6, 4, 0), (7, 3, 1, 5), (8, 9, 10), (9, 8, 13), (8, 10, 11), (8, 11, 12), (8, 12, 13), (9, 13, 18), (10, 9, 14), (11, 10, 15), (12, 11, 16), (13, 12, 17), (9, 18, 14), (10, 14, 15), (11, 15, 16), (12, 16, 17), (13, 17, 18), (14, 18, 19), (15, 14, 19), (16, 15, 19), (17, 16, 19), (18, 17, 19)])
_uv = me_cube_002.uv_layers.new(name='UVMap')
_uv.uv.foreach_set('vector', [0.7313, 0.4606, 0.7313, 0.4606, 0.7313, 0.4606, 0.7313, 0.4606, 0.7313, 0.4606, 0.7313, 0.4606, 0.7313, 0.4606, 0.7313, 0.4606, 0.7313, 0.4606, 0.7313, 0.4606, 0.7313, 0.4606, 0.7313, 0.4606, 0.7313, 0.4606, 0.7313, 0.4606, 0.7313, 0.4606, 0.7313, 0.4606, 0.125, 0.5, 0.375, 0.5, 0.375, 0.75, 0.125, 0.75, 0.0625, 0.3125, 0.0625, 0.3125, 0.0625, 0.3125, 0.0625, 0.3125, 0.0625, 0.3125, 0.0625, 0.3125, 0.0625, 0.3125, 0.0625, 0.3125, 0.0625, 0.3125, 0.0625, 0.3125, 0.0625, 0.3125, 0.0625, 0.3125, 0.0625, 0.3125, 0.0625, 0.3125, 0.0625, 0.3125, 0.0625, 0.3125, 0.0625, 0.3125, 0.0625, 0.3125, 0.0625, 0.3125, 0.0625, 0.3125, 0.0625, 0.3125, 0.0625, 0.3125, 0.0625, 0.3125, 0.0625, 0.3125, 0.0625, 0.3125, 0.0625, 0.3125, 0.0625, 0.3125, 0.0625, 0.3125, 0.0625, 0.3125, 0.0625, 0.3125, 0.0625, 0.3125, 0.0625, 0.3125, 0.0625, 0.3125, 0.0625, 0.3125, 0.0625, 0.3125, 0.0625, 0.3125, 0.0625, 0.3125, 0.0625, 0.3125, 0.0625, 0.3125, 0.0625, 0.3125, 0.0625, 0.3125, 0.0625, 0.3125, 0.0625, 0.3125, 0.0625, 0.3125, 0.0625, 0.3125, 0.0625, 0.3125, 0.0625, 0.3125, 0.0625, 0.3125, 0.0625, 0.3125, 0.0625, 0.3125, 0.0625, 0.3125, 0.0625, 0.3125, 0.0625, 0.3125, 0.0625, 0.3125, 0.0625, 0.3125, 0.0625, 0.3125, 0.0625, 0.3125, 0.0625, 0.3125, 0.0625, 0.3125, 0.0625, 0.3125, 0.0625, 0.3125, 0.0625, 0.3125, 0.0625, 0.3125, 0.0625, 0.3125])
me_cube_002.materials.append(mat_material)
me_cube_002.use_remesh_fix_poles = True
me_cube_002.use_remesh_preserve_attributes = False
me_cube_002.update()

# ---- objects
ob_canon_000 = bpy.data.objects.new('canon.000', me_cube)
ob_camera = bpy.data.objects.new('Camera', cam_camera)
ob_bomb = bpy.data.objects.new('bomb', me_icosphere_001)
ob_canon_001 = bpy.data.objects.new('canon.001', me_cube)
ob_canon_002 = bpy.data.objects.new('canon.002', me_cube)
ob_canon = bpy.data.objects.new('canon', me_cube)
ob_canon_004 = bpy.data.objects.new('canon.004', me_cube)
ob_point = bpy.data.objects.new('Point', light_point)
ob_arrow = bpy.data.objects.new('arrow', me_cone)
ob_canon_005 = bpy.data.objects.new('canon.005', me_cube)
ob_canon_006 = bpy.data.objects.new('canon.006', me_cube)
ob_cube = bpy.data.objects.new('Cube', me_cube_001)
ob_cube_001 = bpy.data.objects.new('Cube.001', me_cube_001)
ob_cube_002 = bpy.data.objects.new('Cube.002', me_cube_001)
ob_cube_003 = bpy.data.objects.new('Cube.003', me_cube_001)
ob_cube_004 = bpy.data.objects.new('Cube.004', me_cube_001)
ob_cube_005 = bpy.data.objects.new('Cube.005', me_cube_001)
ob_cube_006 = bpy.data.objects.new('Cube.006', me_cube_001)
ob_target = bpy.data.objects.new('target', me_torus)
ob_plane = bpy.data.objects.new('Plane', me_plane)
ob_empty = bpy.data.objects.new('Empty', None)
ob_empty_001 = bpy.data.objects.new('Empty.001', None)
ob_empty_002 = bpy.data.objects.new('Empty.002', None)
ob_empty_003 = bpy.data.objects.new('Empty.003', None)
ob_empty_004 = bpy.data.objects.new('Empty.004', None)
ob_empty_005 = bpy.data.objects.new('Empty.005', None)
ob_empty_006 = bpy.data.objects.new('Empty.006', None)
ob_empty_007 = bpy.data.objects.new('Empty.007', None)
ob_empty_008 = bpy.data.objects.new('Empty.008', None)
ob_cube_007 = bpy.data.objects.new('Cube.007', me_cube_002)
ob_cube_008 = bpy.data.objects.new('Cube.008', me_cube_002)
ob_cube_009 = bpy.data.objects.new('Cube.009', me_cube_002)
ob_cube_010 = bpy.data.objects.new('Cube.010', me_cube_002)
ob_cube_011 = bpy.data.objects.new('Cube.011', me_cube_002)
ob_cube_012 = bpy.data.objects.new('Cube.012', me_cube_002)
ob_cube_013 = bpy.data.objects.new('Cube.013', me_cube_002)
ob_cube_014 = bpy.data.objects.new('Cube.014', me_cube_002)
ob_cube_015 = bpy.data.objects.new('Cube.015', me_cube_002)

# ---- transforms, parenting, visibility, modifiers, constraints
ob_canon_000.location = (0.0, -1.881, 0.0)
ob_canon_000.rotation_euler = (0.0, 0.0, 1.571)
ob_canon_000.scale = (1.0, 1.0, 0.25)
ob_canon_000.lock_rotations_4d = False
ob_canon_000.empty_display_type = 'ARROWS'
ob_canon_000.show_axis = True
ob_canon_000.show_in_front = True
ob_canon_000.lineart.crease_threshold = 0.0
ob_camera.location = (15.28, -14.79, 19.82)
ob_camera.rotation_euler = (0.8154, -1.49e-08, 0.8149)
ob_camera.lock_rotations_4d = False
ob_camera.empty_display_type = 'ARROWS'
ob_camera.color = (0.0, 0.0, 0.0, 0.0)
ob_camera.display_type = 'WIRE'
ob_camera.lineart.crease_threshold = 0.0
ob_bomb.location = (0.0, 8.216, 0.0)
ob_bomb.scale = (0.4152, 0.4152, 0.4152)
ob_bomb.show_axis = True
ob_canon_001.location = (8.0, 6.119, 0.0)
ob_canon_001.scale = (1.0, 1.0, 0.25)
ob_canon_001.lock_rotations_4d = False
ob_canon_001.empty_display_type = 'ARROWS'
ob_canon_001.show_axis = True
ob_canon_001.lineart.crease_threshold = 0.0
ob_canon_002.location = (-7.0, -1.881, 0.0)
ob_canon_002.scale = (1.0, 1.0, 0.25)
ob_canon_002.lock_rotations_4d = False
ob_canon_002.empty_display_type = 'ARROWS'
ob_canon_002.show_axis = True
ob_canon_002.lineart.crease_threshold = 0.0
ob_canon.location = (0.0, 8.119, 0.0)
ob_canon.rotation_euler = (0.0, -0.0, -1.571)
ob_canon.scale = (1.0, 1.0, 0.25)
ob_canon.lock_rotations_4d = False
ob_canon.empty_display_type = 'ARROWS'
ob_canon.show_axis = True
ob_canon.lineart.crease_threshold = 0.0
ob_canon_004.location = (-7.0, 6.119, 0.0)
ob_canon_004.scale = (1.0, 1.0, 0.25)
ob_canon_004.lock_rotations_4d = False
ob_canon_004.empty_display_type = 'ARROWS'
ob_canon_004.show_axis = True
ob_canon_004.lineart.crease_threshold = 0.0
ob_point.location = (0.1119, -4.114, 3.02)
ob_arrow.location = (0.1322, -3.881, -0.02251)
ob_arrow.rotation_euler = (0.0, 3.142, 0.0)
ob_arrow.show_axis = True
ob_arrow.show_in_front = True
ob_canon_005.location = (8.0, -6.881, 0.0)
ob_canon_005.scale = (1.0, 1.0, 0.25)
ob_canon_005.lock_rotations_4d = False
ob_canon_005.empty_display_type = 'ARROWS'
ob_canon_005.show_axis = True
ob_canon_005.lineart.crease_threshold = 0.0
ob_canon_006.location = (5.0, 2.119, 0.0)
ob_canon_006.scale = (1.0, 1.0, 0.25)
ob_canon_006.lock_rotations_4d = False
ob_canon_006.empty_display_type = 'ARROWS'
ob_canon_006.show_axis = True
ob_canon_006.lineart.crease_threshold = 0.0
ob_cube.location = (0.0, -3.881, 1.0)
ob_cube_001.location = (-2.0, -3.881, 1.0)
ob_cube_001.rotation_euler = (0.0, 0.0, 1.571)
ob_cube_002.location = (-4.0, -3.881, 1.0)
ob_cube_003.location = (3.0, 2.119, 1.0)
ob_cube_004.location = (8.0, -8.881, 1.0)
ob_cube_005.location = (3.0, 4.119, 1.0)
ob_cube_006.location = (-4.0, -8.881, 1.0)
ob_target.location = (-3.0, -6.881, 1.0)
ob_target.rotation_euler = (0.0, 1.571, 0.0)
ob_target.scale = (0.686, 0.686, 0.686)
ob_target.show_axis = True
ob_plane.location = (0.0, -1.0, 0.0)
ob_plane.scale = (10.44, 10.44, 10.44)
ob_empty.location = (-2.0, -4.0, 0.0)
ob_empty.scale = (3.001, 1.0, 1.0)
ob_empty.empty_display_type = 'CUBE'
ob_empty_001.location = (3.0, 2.0, 0.0)
ob_empty_001.scale = (1.044, 1.0, 1.0)
ob_empty_001.empty_display_type = 'CUBE'
ob_empty_002.location = (3.0, 4.0, 0.0)
ob_empty_002.scale = (1.044, 1.0, 1.0)
ob_empty_002.empty_display_type = 'CUBE'
ob_empty_003.location = (8.0, -9.0, 0.0)
ob_empty_003.scale = (1.044, 1.0, 1.0)
ob_empty_003.empty_display_type = 'CUBE'
ob_empty_004.location = (-4.0, -9.0, 0.0)
ob_empty_004.scale = (1.044, 1.0, 1.0)
ob_empty_004.empty_display_type = 'CUBE'
ob_empty_005.location = (0.0, -12.0, 0.0)
ob_empty_005.scale = (10.42, 1.0, 1.0)
ob_empty_005.empty_display_type = 'CUBE'
ob_empty_006.location = (11.0, -1.0, 0.0)
ob_empty_006.rotation_euler = (0.0, -0.0, -1.577)
ob_empty_006.scale = (10.42, 1.0, 1.0)
ob_empty_006.empty_display_type = 'CUBE'
ob_empty_007.location = (-11.0, -1.0, 0.0)
ob_empty_007.rotation_euler = (0.0, -0.0, -1.577)
ob_empty_007.scale = (10.42, 1.0, 1.0)
ob_empty_007.empty_display_type = 'CUBE'
ob_empty_008.location = (0.1, 10.3, 0.0)
ob_empty_008.scale = (10.42, 1.0, 1.0)
ob_empty_008.empty_display_type = 'CUBE'
ob_cube_007.location = (-9.0, 8.0, 0.0)
ob_cube_007.scale = (1.48, 1.48, 1.48)
ob_cube_008.location = (3.0, 0.0, 0.0)
ob_cube_008.scale = (1.48, 1.48, 1.48)
ob_cube_009.location = (-1.0, -9.0, 0.0)
ob_cube_009.scale = (1.48, 1.48, 1.48)
ob_cube_010.location = (1.0, -9.0, 0.0)
ob_cube_010.scale = (1.48, 1.48, 1.48)
ob_cube_011.location = (3.0, -9.0, 0.0)
ob_cube_011.scale = (1.48, 1.48, 1.48)
ob_cube_012.location = (-7.0, -4.0, 0.0)
ob_cube_012.scale = (1.48, 1.48, 1.48)
ob_cube_013.location = (-3.0, 2.0, 0.0)
ob_cube_013.scale = (1.48, 1.48, 1.48)
ob_cube_014.location = (5.0, -4.0, 0.0)
ob_cube_014.scale = (1.48, 1.48, 1.48)
ob_cube_015.location = (8.0, 8.0, 0.0)
ob_cube_015.scale = (1.48, 1.48, 1.48)

# ---- collection membership
col_collection.objects.link(ob_canon_000)
col_collection.objects.link(ob_camera)
col_collection.objects.link(ob_bomb)
col_collection.objects.link(ob_canon_001)
col_collection.objects.link(ob_canon_002)
col_collection.objects.link(ob_canon)
col_collection.objects.link(ob_canon_004)
col_collection.objects.link(ob_point)
col_collection.objects.link(ob_arrow)
col_collection.objects.link(ob_canon_005)
col_collection.objects.link(ob_canon_006)
col_collection.objects.link(ob_cube)
col_collection.objects.link(ob_cube_001)
col_collection.objects.link(ob_cube_002)
col_collection.objects.link(ob_cube_003)
col_collection.objects.link(ob_cube_004)
col_collection.objects.link(ob_cube_005)
col_collection.objects.link(ob_cube_006)
col_collection.objects.link(ob_target)
col_collection.objects.link(ob_plane)
col_collection.objects.link(ob_empty)
col_collection.objects.link(ob_empty_001)
col_collection.objects.link(ob_empty_002)
col_collection.objects.link(ob_empty_003)
col_collection.objects.link(ob_empty_004)
col_collection.objects.link(ob_empty_005)
col_collection.objects.link(ob_empty_006)
col_collection.objects.link(ob_empty_007)
col_collection.objects.link(ob_empty_008)
col_collection.objects.link(ob_cube_007)
col_collection.objects.link(ob_cube_008)
col_collection.objects.link(ob_cube_009)
col_collection.objects.link(ob_cube_010)
col_collection.objects.link(ob_cube_011)
col_collection.objects.link(ob_cube_012)
col_collection.objects.link(ob_cube_013)
col_collection.objects.link(ob_cube_014)
col_collection.objects.link(ob_cube_015)

# ---- scene / render settings (as saved in the file)
scene.camera = ob_camera
scene.frame_start = 1; scene.frame_end = 250; scene.frame_set(1)
scene.render.engine = 'BLENDER_EEVEE_NEXT'
scene.cycles.use_denoising = False
scene.cycles.samples = 128
scene.cycles.sampling_pattern = 'TABULATED_SOBOL'
scene.cycles.use_adaptive_sampling = False
scene.cycles.use_light_tree = False
scene.view_settings.view_transform = 'Filmic'
bpy.context.view_layer.update()
